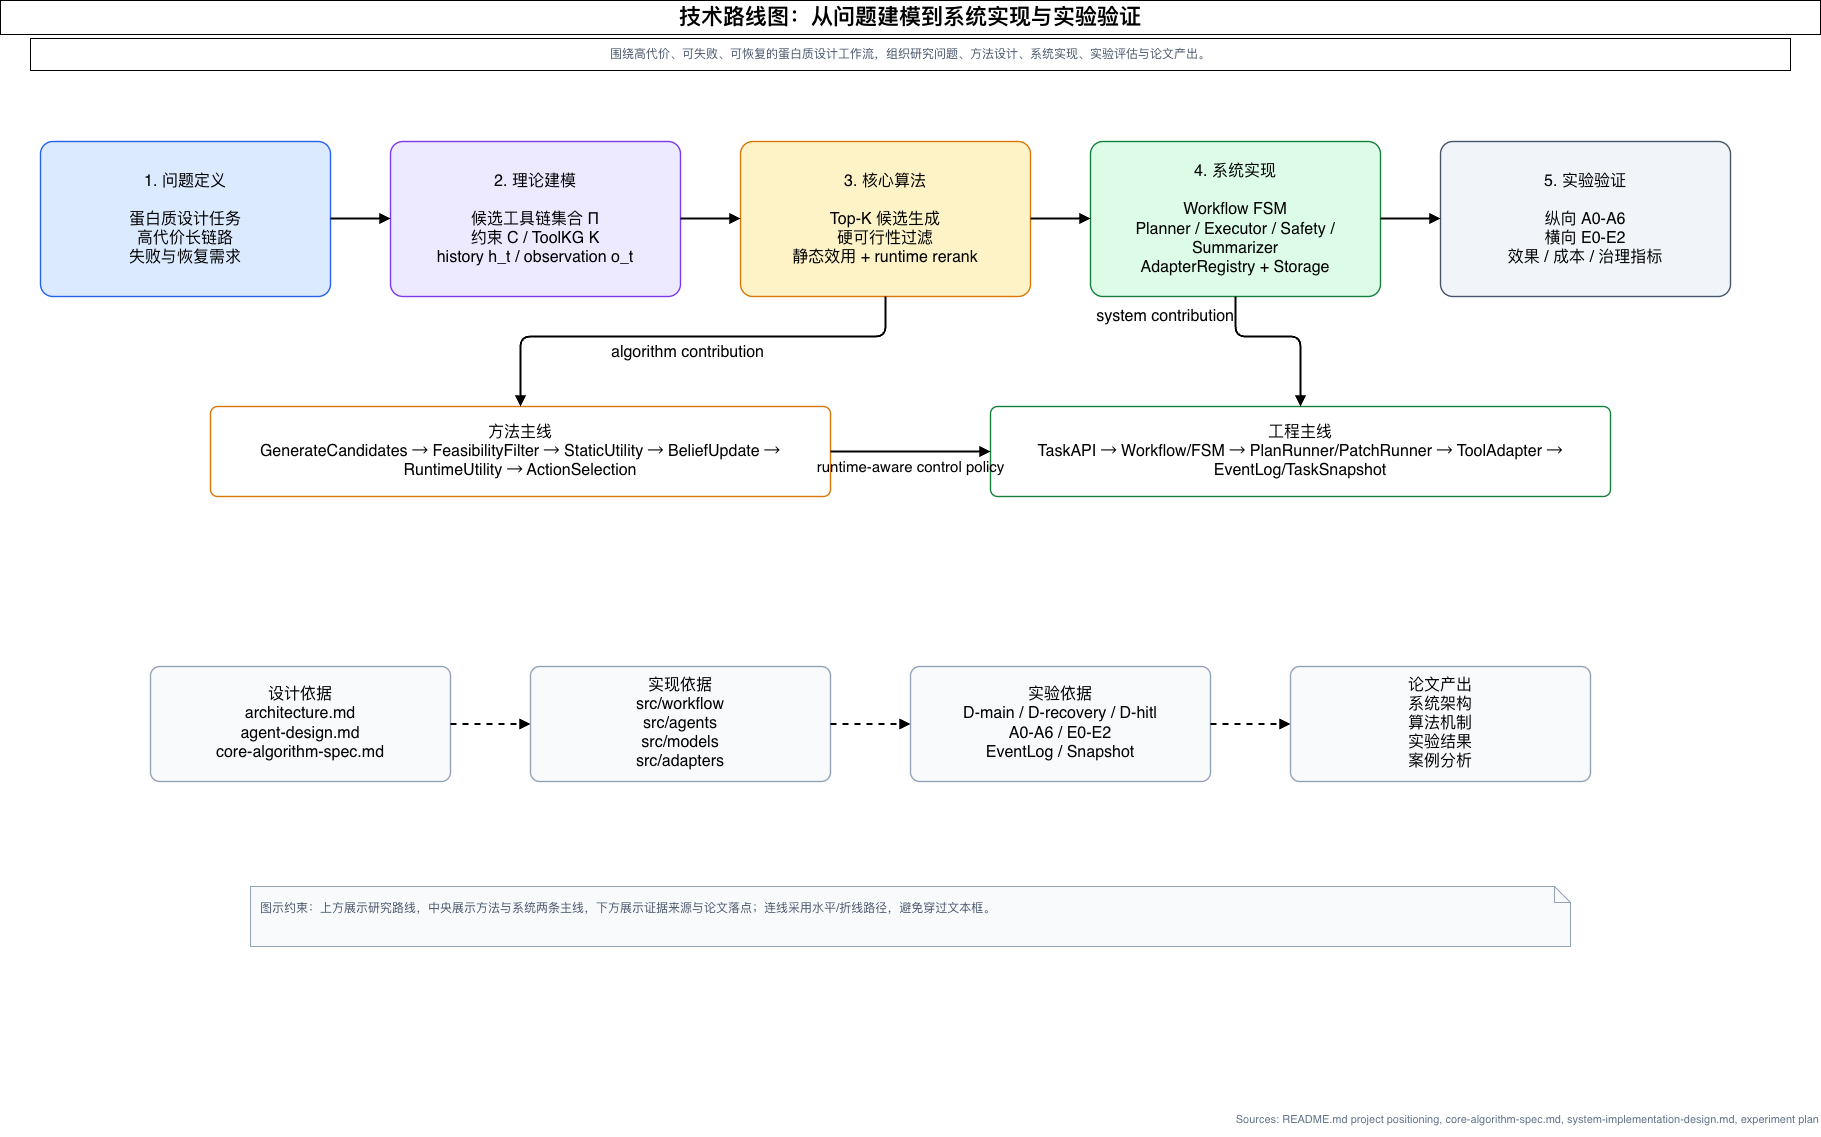

The diagram above was exported from draw.io. Its source (the exported page's mxGraphModel, read from the mxfile embedded in the PNG):
<mxGraphModel dx="1290" dy="1007" grid="1" gridSize="10" guides="1" tooltips="1" connect="1" arrows="1" fold="1" page="1" pageScale="1" pageWidth="1900" pageHeight="1180" math="0" shadow="0">
  <root>
    <mxCell id="0" />
    <mxCell id="1" parent="0" />
    <mxCell id="title2" parent="1" style="fontFamily=Helvetica;fontSize=22;fontStyle=1;align=center;verticalAlign=middle;whiteSpace=wrap;html=1;" value="技术路线图：从问题建模到系统实现与实验验证" vertex="1">
      <mxGeometry height="34" width="1820" x="40" y="24" as="geometry" />
    </mxCell>
    <mxCell id="subtitle3" parent="1" style="fontFamily=Helvetica;fontSize=12;fontColor=#475569;align=center;verticalAlign=middle;whiteSpace=wrap;html=1;" value="围绕高代价、可失败、可恢复的蛋白质设计工作流，组织研究问题、方法设计、系统实现、实验评估与论文产出。" vertex="1">
      <mxGeometry height="32" width="1760" x="70" y="62" as="geometry" />
    </mxCell>
    <mxCell id="phase4" parent="1" style="rounded=1;whiteSpace=wrap;html=1;arcSize=8;fillColor=#DBEAFE;strokeColor=#2563EB;strokeWidth=1.4;fontFamily=Helvetica;fontSize=16;align=center;verticalAlign=middle;spacing=8;" value="1. 问题定义&lt;br&gt;&lt;br&gt;蛋白质设计任务&lt;br&gt;高代价长链路&lt;br&gt;失败与恢复需求" vertex="1">
      <mxGeometry height="155" width="290" x="80" y="165" as="geometry" />
    </mxCell>
    <mxCell id="phase5" parent="1" style="rounded=1;whiteSpace=wrap;html=1;arcSize=8;fillColor=#EDE9FE;strokeColor=#7C3AED;strokeWidth=1.4;fontFamily=Helvetica;fontSize=16;align=center;verticalAlign=middle;spacing=8;" value="2. 理论建模&lt;br&gt;&lt;br&gt;候选工具链集合 Π&lt;br&gt;约束 C / ToolKG K&lt;br&gt;history h_t / observation o_t" vertex="1">
      <mxGeometry height="155" width="290" x="430" y="165" as="geometry" />
    </mxCell>
    <mxCell id="phase6" parent="1" style="rounded=1;whiteSpace=wrap;html=1;arcSize=8;fillColor=#FEF3C7;strokeColor=#D97706;strokeWidth=1.4;fontFamily=Helvetica;fontSize=16;align=center;verticalAlign=middle;spacing=8;" value="3. 核心算法&lt;br&gt;&lt;br&gt;Top-K 候选生成&lt;br&gt;硬可行性过滤&lt;br&gt;静态效用 + runtime rerank" vertex="1">
      <mxGeometry height="155" width="290" x="780" y="165" as="geometry" />
    </mxCell>
    <mxCell id="phase7" parent="1" style="rounded=1;whiteSpace=wrap;html=1;arcSize=8;fillColor=#DCFCE7;strokeColor=#15803D;strokeWidth=1.4;fontFamily=Helvetica;fontSize=16;align=center;verticalAlign=middle;spacing=8;" value="4. 系统实现&lt;br&gt;&lt;br&gt;Workflow FSM&lt;br&gt;Planner / Executor / Safety / Summarizer&lt;br&gt;AdapterRegistry + Storage" vertex="1">
      <mxGeometry height="155" width="290" x="1130" y="165" as="geometry" />
    </mxCell>
    <mxCell id="phase8" parent="1" style="rounded=1;whiteSpace=wrap;html=1;arcSize=8;fillColor=#F1F5F9;strokeColor=#475569;strokeWidth=1.4;fontFamily=Helvetica;fontSize=16;align=center;verticalAlign=middle;spacing=8;" value="5. 实验验证&lt;br&gt;&lt;br&gt;纵向 A0-A6&lt;br&gt;横向 E0-E2&lt;br&gt;效果 / 成本 / 治理指标" vertex="1">
      <mxGeometry height="155" width="290" x="1480" y="165" as="geometry" />
    </mxCell>
    <mxCell id="e9" edge="1" parent="1" source="phase4" style="endArrow=block;html=1;rounded=1;strokeWidth=2;fontSize=12;fontFamily=Helvetica;labelBackgroundColor=none;" target="phase5" value="">
      <mxGeometry relative="1" as="geometry">
        <Array as="points">
          <mxPoint x="390" y="242" />
          <mxPoint x="410" y="242" />
        </Array>
      </mxGeometry>
    </mxCell>
    <mxCell id="e10" edge="1" parent="1" source="phase5" style="endArrow=block;html=1;rounded=1;strokeWidth=2;fontSize=12;fontFamily=Helvetica;labelBackgroundColor=none;" target="phase6" value="">
      <mxGeometry relative="1" as="geometry">
        <Array as="points">
          <mxPoint x="740" y="242" />
          <mxPoint x="760" y="242" />
        </Array>
      </mxGeometry>
    </mxCell>
    <mxCell id="e11" edge="1" parent="1" source="phase6" style="endArrow=block;html=1;rounded=1;strokeWidth=2;fontSize=12;fontFamily=Helvetica;labelBackgroundColor=none;" target="phase7" value="">
      <mxGeometry relative="1" as="geometry">
        <Array as="points">
          <mxPoint x="1090" y="242" />
          <mxPoint x="1110" y="242" />
        </Array>
      </mxGeometry>
    </mxCell>
    <mxCell id="e12" edge="1" parent="1" source="phase7" style="endArrow=block;html=1;rounded=1;strokeWidth=2;fontSize=12;fontFamily=Helvetica;labelBackgroundColor=none;" target="phase8" value="">
      <mxGeometry relative="1" as="geometry">
        <Array as="points">
          <mxPoint x="1440" y="242" />
          <mxPoint x="1460" y="242" />
        </Array>
      </mxGeometry>
    </mxCell>
    <mxCell id="n13" parent="1" style="rounded=1;whiteSpace=wrap;html=1;arcSize=8;fillColor=#FFFFFF;strokeColor=#D97706;strokeWidth=1.4;fontFamily=Helvetica;fontSize=16;align=center;verticalAlign=middle;spacing=8;" value="方法主线&lt;br&gt;GenerateCandidates → FeasibilityFilter → StaticUtility → BeliefUpdate → RuntimeUtility → ActionSelection" vertex="1">
      <mxGeometry height="90" width="620" x="250" y="430" as="geometry" />
    </mxCell>
    <mxCell id="n14" parent="1" style="rounded=1;whiteSpace=wrap;html=1;arcSize=8;fillColor=#FFFFFF;strokeColor=#15803D;strokeWidth=1.4;fontFamily=Helvetica;fontSize=16;align=center;verticalAlign=middle;spacing=8;" value="工程主线&lt;br&gt;TaskAPI → Workflow/FSM → PlanRunner/PatchRunner → ToolAdapter → EventLog/TaskSnapshot" vertex="1">
      <mxGeometry height="90" width="620" x="1030" y="430" as="geometry" />
    </mxCell>
    <mxCell id="e15" edge="1" parent="1" source="phase6" style="endArrow=block;html=1;rounded=1;strokeWidth=2;fontSize=16;fontFamily=Helvetica;labelBackgroundColor=none;labelPosition=center;verticalLabelPosition=bottom;align=center;verticalAlign=top;" target="n13" value="algorithm contribution">
      <mxGeometry relative="1" as="geometry">
        <Array as="points">
          <mxPoint x="925" y="360" />
          <mxPoint x="560" y="360" />
        </Array>
      </mxGeometry>
    </mxCell>
    <mxCell id="e16" edge="1" parent="1" source="phase7" style="endArrow=block;html=1;rounded=1;strokeWidth=2;fontSize=16;fontFamily=Helvetica;labelBackgroundColor=none;labelPosition=left;verticalLabelPosition=middle;align=right;verticalAlign=middle;" target="n14" value="system contribution">
      <mxGeometry relative="1" x="-0.7714" as="geometry">
        <mxPoint as="offset" />
        <Array as="points">
          <mxPoint x="1275" y="360" />
          <mxPoint x="1340" y="360" />
        </Array>
      </mxGeometry>
    </mxCell>
    <mxCell id="e17" edge="1" parent="1" source="n13" style="endArrow=block;html=1;rounded=1;strokeWidth=2;fontSize=15;fontFamily=Helvetica;labelBackgroundColor=none;labelPosition=center;verticalLabelPosition=bottom;align=center;verticalAlign=top;" target="n14" value="runtime-aware control policy">
      <mxGeometry relative="1" as="geometry">
        <Array as="points">
          <mxPoint x="930" y="475" />
          <mxPoint x="970" y="475" />
        </Array>
      </mxGeometry>
    </mxCell>
    <mxCell id="evidence18" parent="1" style="rounded=1;whiteSpace=wrap;html=1;arcSize=8;fillColor=#F8FAFC;strokeColor=#94A3B8;strokeWidth=1.4;fontFamily=Helvetica;fontSize=16;align=center;verticalAlign=middle;spacing=8;" value="设计依据&lt;br&gt;architecture.md&lt;br&gt;agent-design.md&lt;br&gt;core-algorithm-spec.md" vertex="1">
      <mxGeometry height="115" width="300" x="190" y="690" as="geometry" />
    </mxCell>
    <mxCell id="evidence19" parent="1" style="rounded=1;whiteSpace=wrap;html=1;arcSize=8;fillColor=#F8FAFC;strokeColor=#94A3B8;strokeWidth=1.4;fontFamily=Helvetica;fontSize=16;align=center;verticalAlign=middle;spacing=8;" value="实现依据&lt;br&gt;src/workflow&lt;br&gt;src/agents&lt;br&gt;src/models&lt;br&gt;src/adapters" vertex="1">
      <mxGeometry height="115" width="300" x="570" y="690" as="geometry" />
    </mxCell>
    <mxCell id="evidence20" parent="1" style="rounded=1;whiteSpace=wrap;html=1;arcSize=8;fillColor=#F8FAFC;strokeColor=#94A3B8;strokeWidth=1.4;fontFamily=Helvetica;fontSize=16;align=center;verticalAlign=middle;spacing=8;" value="实验依据&lt;br&gt;D-main / D-recovery / D-hitl&lt;br&gt;A0-A6 / E0-E2&lt;br&gt;EventLog / Snapshot" vertex="1">
      <mxGeometry height="115" width="300" x="950" y="690" as="geometry" />
    </mxCell>
    <mxCell id="evidence21" parent="1" style="rounded=1;whiteSpace=wrap;html=1;arcSize=8;fillColor=#F8FAFC;strokeColor=#94A3B8;strokeWidth=1.4;fontFamily=Helvetica;fontSize=16;align=center;verticalAlign=middle;spacing=8;" value="论文产出&lt;br&gt;系统架构&lt;br&gt;算法机制&lt;br&gt;实验结果&lt;br&gt;案例分析" vertex="1">
      <mxGeometry height="115" width="300" x="1330" y="690" as="geometry" />
    </mxCell>
    <mxCell id="e22" edge="1" parent="1" source="evidence18" style="endArrow=block;html=1;rounded=1;strokeWidth=2;fontSize=12;fontFamily=Helvetica;labelBackgroundColor=none;dashed=1;" target="evidence19" value="">
      <mxGeometry relative="1" as="geometry" />
    </mxCell>
    <mxCell id="e23" edge="1" parent="1" source="evidence19" style="endArrow=block;html=1;rounded=1;strokeWidth=2;fontSize=12;fontFamily=Helvetica;labelBackgroundColor=none;dashed=1;" target="evidence20" value="">
      <mxGeometry relative="1" as="geometry" />
    </mxCell>
    <mxCell id="e24" edge="1" parent="1" source="evidence20" style="endArrow=block;html=1;rounded=1;strokeWidth=2;fontSize=12;fontFamily=Helvetica;labelBackgroundColor=none;dashed=1;" target="evidence21" value="">
      <mxGeometry relative="1" as="geometry" />
    </mxCell>
    <mxCell id="n25" parent="1" style="shape=note;whiteSpace=wrap;html=1;size=16;fillColor=#F8FAFC;strokeColor=#94A3B8;fontFamily=Helvetica;fontSize=13;fontSize=12;fontColor=#475569;align=left;verticalAlign=top;spacing=10;" value="图示约束：上方展示研究路线，中央展示方法与系统两条主线，下方展示证据来源与论文落点；连线采用水平/折线路径，避免穿过文本框。" vertex="1">
      <mxGeometry height="60" width="1320" x="290" y="910" as="geometry" />
    </mxCell>
    <mxCell id="foot26" parent="1" style="text;html=1;strokeColor=none;fillColor=none;fontSize=11;fontColor=#64748B;align=right;" value="Sources: README.md project positioning, core-algorithm-spec.md, system-implementation-design.md, experiment plan" vertex="1">
      <mxGeometry height="30" width="1820" x="40" y="1130" as="geometry" />
    </mxCell>
  </root>
</mxGraphModel>